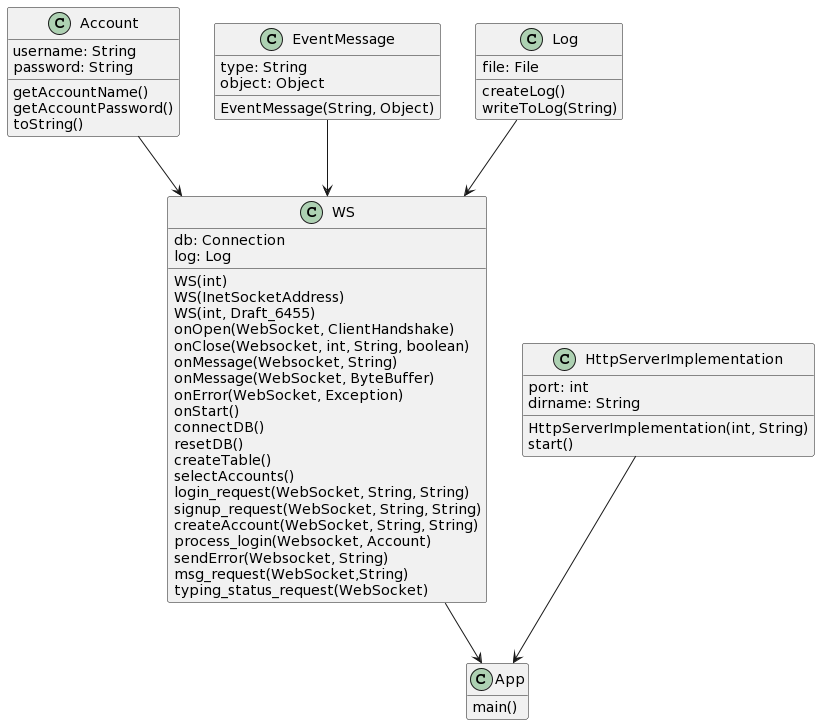

The diagram above was rendered by PlantUML. Its source (embedded in the PNG):
@startuml
hide empty members

class Account {
username: String
password: String
getAccountName()
getAccountPassword()
toString()
}

class App {
main()
}

class EventMessage {
type: String
object: Object
EventMessage(String, Object)
}

class HttpServerImplementation {
port: int
dirname: String
HttpServerImplementation(int, String)
start()
}

class Log {
file: File
createLog()
writeToLog(String)
}

class WS {
db: Connection
log: Log
WS(int)
WS(InetSocketAddress)
WS(int, Draft_6455)
onOpen(WebSocket, ClientHandshake)
onClose(Websocket, int, String, boolean)
onMessage(Websocket, String)
onMessage(WebSocket, ByteBuffer)
onError(WebSocket, Exception)
onStart()
connectDB()
resetDB()
createTable()
selectAccounts()
login_request(WebSocket, String, String)
signup_request(WebSocket, String, String)
createAccount(WebSocket, String, String)
process_login(Websocket, Account)
sendError(Websocket, String)
msg_request(WebSocket,String)
typing_status_request(WebSocket)
}


Account --> WS
EventMessage --> WS
Log --> WS
WS --> App
HttpServerImplementation --> App
@enduml